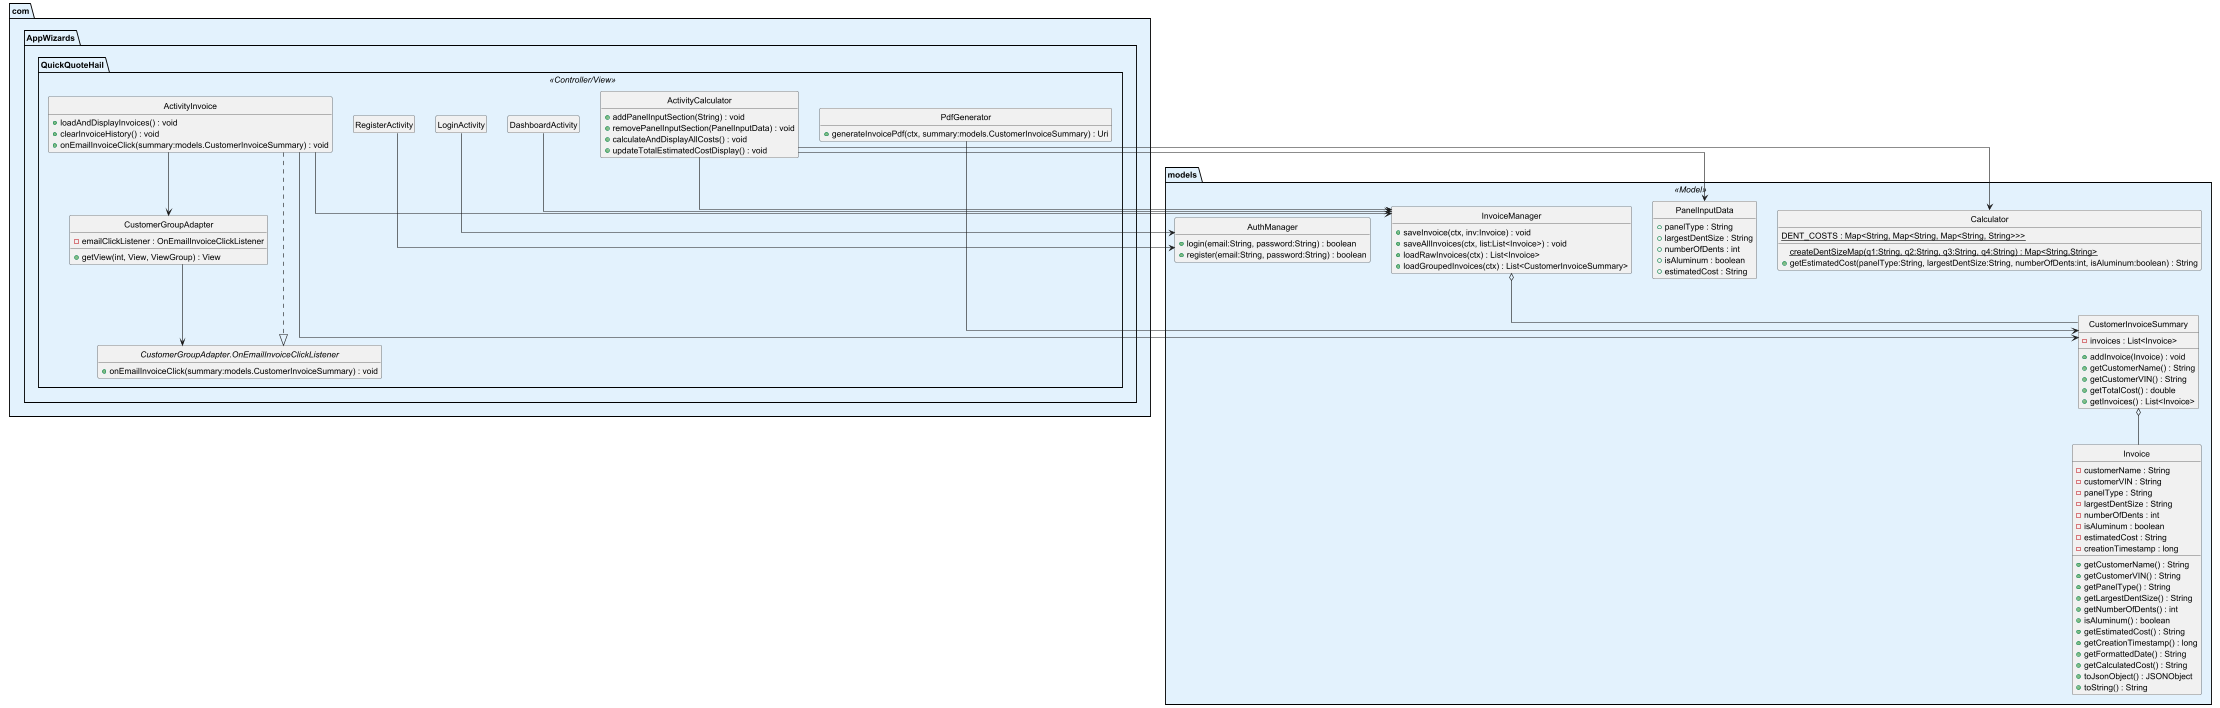

The diagram above was rendered by PlantUML. Its source (embedded in the PNG):
@startuml
skinparam style strictuml
hide empty fields
hide empty methods
top to bottom direction
skinparam linetype ortho
skinparam package {
  BorderColor black
  BackgroundColor White
}

' ===== MODEL =====
package models <<Model>> {
  skinparam packageBackgroundColor #E8F5E9

  class Invoice {
    - customerName : String
    - customerVIN : String
    - panelType : String
    - largestDentSize : String
    - numberOfDents : int
    - isAluminum : boolean
    - estimatedCost : String
    - creationTimestamp : long
    + getCustomerName() : String
    + getCustomerVIN() : String
    + getPanelType() : String
    + getLargestDentSize() : String
    + getNumberOfDents() : int
    + isAluminum() : boolean
    + getEstimatedCost() : String
    + getCreationTimestamp() : long
    + getFormattedDate() : String
    + getCalculatedCost() : String
    + toJsonObject() : JSONObject
    + toString() : String
  }

  class Calculator {
    {static} DENT_COSTS : Map<String, Map<String, Map<String, String>>>
    {static} createDentSizeMap(q1:String, q2:String, q3:String, q4:String) : Map<String,String>
    + getEstimatedCost(panelType:String, largestDentSize:String, numberOfDents:int, isAluminum:boolean) : String
  }

  class CustomerInvoiceSummary {
    - invoices : List<Invoice>
    + addInvoice(Invoice) : void
    + getCustomerName() : String
    + getCustomerVIN() : String
    + getTotalCost() : double
    + getInvoices() : List<Invoice>
  }

  class InvoiceManager {
    + saveInvoice(ctx, inv:Invoice) : void
    + saveAllInvoices(ctx, list:List<Invoice>) : void
    + loadRawInvoices(ctx) : List<Invoice>
    + loadGroupedInvoices(ctx) : List<CustomerInvoiceSummary>
  }

  class PanelInputData {
    + panelType : String
    + largestDentSize : String
    + numberOfDents : int
    + isAluminum : boolean
    + estimatedCost : String
  }

  class AuthManager {
    + login(email:String, password:String) : boolean
    + register(email:String, password:String) : boolean
  }

  ' Data relations
  InvoiceManager o-- CustomerInvoiceSummary
  CustomerInvoiceSummary o-- Invoice
}

' ===== CONTROLLERS / VIEWS =====
package com.AppWizards.QuickQuoteHail <<Controller/View>> {
  skinparam packageBackgroundColor #E3F2FD

  ' Keep controllers aligned
  together {
    class LoginActivity
    class RegisterActivity
    class DashboardActivity
  }

  class ActivityCalculator {
    + addPanelInputSection(String) : void
    + removePanelInputSection(PanelInputData) : void
    + calculateAndDisplayAllCosts() : void
    + updateTotalEstimatedCostDisplay() : void
  }

  class ActivityInvoice {
    + loadAndDisplayInvoices() : void
    + clearInvoiceHistory() : void
    + onEmailInvoiceClick(summary:models.CustomerInvoiceSummary) : void
  }

  class CustomerGroupAdapter {
    - emailClickListener : OnEmailInvoiceClickListener
    + getView(int, View, ViewGroup) : View
  }

  interface "CustomerGroupAdapter.OnEmailInvoiceClickListener" as OnEmailInvoiceClickListener {
    + onEmailInvoiceClick(summary:models.CustomerInvoiceSummary) : void
  }

  class PdfGenerator {
    + generateInvoicePdf(ctx, summary:models.CustomerInvoiceSummary) : Uri
  }

  ' Wiring (flows downward Model-wise)
  ActivityCalculator --> models.PanelInputData
  ActivityCalculator --> models.Calculator
  ActivityCalculator --> models.InvoiceManager

  ActivityInvoice --> models.InvoiceManager
  ActivityInvoice --> models.CustomerInvoiceSummary
  ActivityInvoice --> CustomerGroupAdapter
  ActivityInvoice ..|> OnEmailInvoiceClickListener

  CustomerGroupAdapter --> OnEmailInvoiceClickListener
  PdfGenerator --> models.CustomerInvoiceSummary

  ' Auth flow (new)
  LoginActivity --> models.AuthManager
  RegisterActivity --> models.AuthManager

  ' Optional: show Dashboard touching the model (e.g., counts/stats)
  DashboardActivity --> models.InvoiceManager
}

@enduml